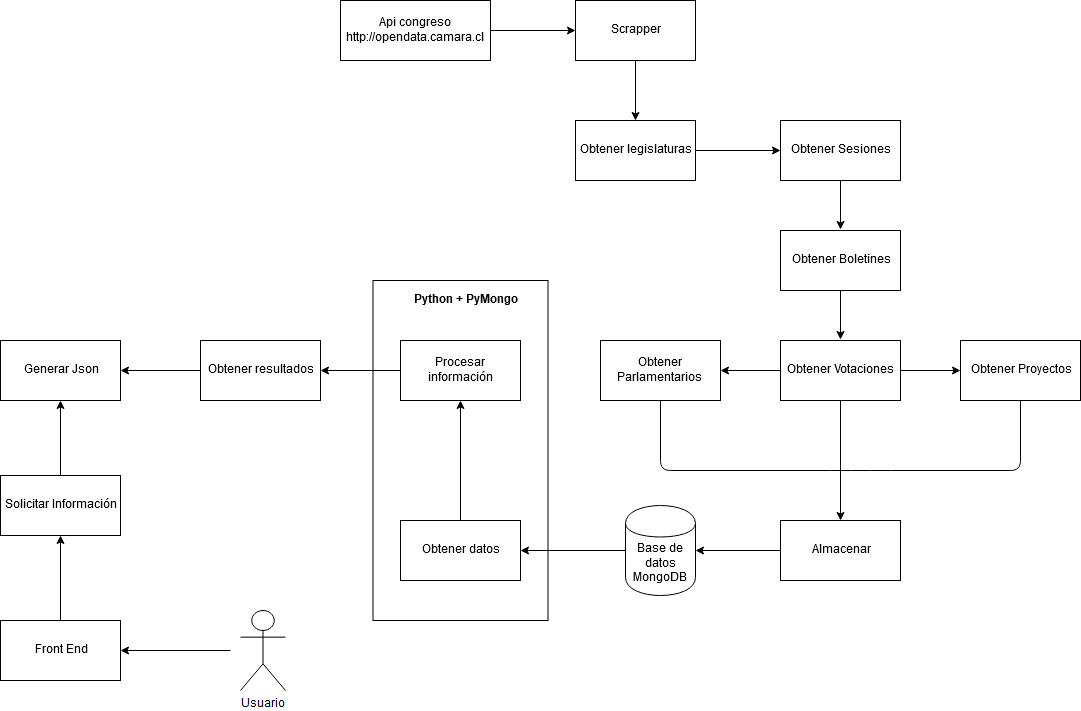

The diagram above was exported from draw.io. Its source (the exported page's mxGraphModel, read from the mxfile embedded in the PNG):
<mxGraphModel dx="2889" dy="1153" grid="1" gridSize="10" guides="1" tooltips="1" connect="1" arrows="1" fold="1" page="1" pageScale="1" pageWidth="827" pageHeight="1169" math="0" shadow="0">
  <root>
    <mxCell id="0" />
    <mxCell id="1" parent="0" />
    <mxCell id="gQWOdMEop-P-W6lopRdj-1" value="Api congreso http://opendata.camara.cl" style="rounded=0;whiteSpace=wrap;html=1;" vertex="1" parent="1">
      <mxGeometry x="80" y="280" width="150" height="60" as="geometry" />
    </mxCell>
    <mxCell id="gQWOdMEop-P-W6lopRdj-2" value="" style="endArrow=classic;html=1;exitX=1;exitY=0.5;exitDx=0;exitDy=0;entryX=0;entryY=0.5;entryDx=0;entryDy=0;" edge="1" parent="1" source="gQWOdMEop-P-W6lopRdj-1" target="gQWOdMEop-P-W6lopRdj-3">
      <mxGeometry width="50" height="50" relative="1" as="geometry">
        <mxPoint x="300" y="290" as="sourcePoint" />
        <mxPoint x="375" y="280" as="targetPoint" />
      </mxGeometry>
    </mxCell>
    <mxCell id="gQWOdMEop-P-W6lopRdj-3" value="&lt;div&gt;Scrapper&lt;/div&gt;" style="rounded=0;whiteSpace=wrap;html=1;" vertex="1" parent="1">
      <mxGeometry x="315" y="280" width="120" height="60" as="geometry" />
    </mxCell>
    <mxCell id="gQWOdMEop-P-W6lopRdj-4" value="" style="endArrow=classic;html=1;exitX=0.5;exitY=1;exitDx=0;exitDy=0;" edge="1" parent="1" source="gQWOdMEop-P-W6lopRdj-3">
      <mxGeometry width="50" height="50" relative="1" as="geometry">
        <mxPoint x="360" y="390" as="sourcePoint" />
        <mxPoint x="375" y="400" as="targetPoint" />
      </mxGeometry>
    </mxCell>
    <mxCell id="gQWOdMEop-P-W6lopRdj-5" value="&lt;div&gt;Obtener legislaturas&lt;/div&gt;" style="rounded=0;whiteSpace=wrap;html=1;" vertex="1" parent="1">
      <mxGeometry x="315" y="400" width="120" height="60" as="geometry" />
    </mxCell>
    <mxCell id="gQWOdMEop-P-W6lopRdj-6" value="" style="endArrow=classic;html=1;exitX=1;exitY=0.5;exitDx=0;exitDy=0;" edge="1" parent="1" source="gQWOdMEop-P-W6lopRdj-5">
      <mxGeometry width="50" height="50" relative="1" as="geometry">
        <mxPoint x="430" y="460" as="sourcePoint" />
        <mxPoint x="520" y="430" as="targetPoint" />
      </mxGeometry>
    </mxCell>
    <mxCell id="gQWOdMEop-P-W6lopRdj-7" value="&lt;div&gt;Obtener Sesiones&lt;/div&gt;" style="rounded=0;whiteSpace=wrap;html=1;" vertex="1" parent="1">
      <mxGeometry x="520" y="400" width="120" height="60" as="geometry" />
    </mxCell>
    <mxCell id="gQWOdMEop-P-W6lopRdj-8" value="&lt;div&gt;Obtener Boletines&lt;/div&gt;" style="rounded=0;whiteSpace=wrap;html=1;" vertex="1" parent="1">
      <mxGeometry x="520" y="510" width="120" height="60" as="geometry" />
    </mxCell>
    <mxCell id="gQWOdMEop-P-W6lopRdj-9" value="" style="endArrow=classic;html=1;exitX=0.5;exitY=1;exitDx=0;exitDy=0;" edge="1" parent="1" source="gQWOdMEop-P-W6lopRdj-7">
      <mxGeometry width="50" height="50" relative="1" as="geometry">
        <mxPoint x="570" y="460" as="sourcePoint" />
        <mxPoint x="580" y="509" as="targetPoint" />
      </mxGeometry>
    </mxCell>
    <mxCell id="gQWOdMEop-P-W6lopRdj-10" value="&lt;div&gt;Obtener Votaciones&lt;br&gt;&lt;/div&gt;" style="rounded=0;whiteSpace=wrap;html=1;" vertex="1" parent="1">
      <mxGeometry x="520" y="620" width="120" height="60" as="geometry" />
    </mxCell>
    <mxCell id="gQWOdMEop-P-W6lopRdj-11" value="Obtener Proyectos" style="rounded=0;whiteSpace=wrap;html=1;" vertex="1" parent="1">
      <mxGeometry x="700" y="620" width="120" height="60" as="geometry" />
    </mxCell>
    <mxCell id="gQWOdMEop-P-W6lopRdj-12" value="" style="endArrow=classic;html=1;exitX=0.5;exitY=1;exitDx=0;exitDy=0;" edge="1" parent="1">
      <mxGeometry width="50" height="50" relative="1" as="geometry">
        <mxPoint x="580" y="570" as="sourcePoint" />
        <mxPoint x="580" y="619" as="targetPoint" />
      </mxGeometry>
    </mxCell>
    <mxCell id="gQWOdMEop-P-W6lopRdj-13" value="" style="endArrow=classic;html=1;exitX=1;exitY=0.5;exitDx=0;exitDy=0;entryX=0;entryY=0.5;entryDx=0;entryDy=0;" edge="1" parent="1" source="gQWOdMEop-P-W6lopRdj-10" target="gQWOdMEop-P-W6lopRdj-11">
      <mxGeometry width="50" height="50" relative="1" as="geometry">
        <mxPoint x="640" y="640" as="sourcePoint" />
        <mxPoint x="640" y="689" as="targetPoint" />
      </mxGeometry>
    </mxCell>
    <mxCell id="gQWOdMEop-P-W6lopRdj-14" value="&lt;div&gt;Obtener Parlamentarios&lt;br&gt;&lt;/div&gt;" style="rounded=0;whiteSpace=wrap;html=1;" vertex="1" parent="1">
      <mxGeometry x="340" y="620" width="120" height="60" as="geometry" />
    </mxCell>
    <mxCell id="gQWOdMEop-P-W6lopRdj-15" value="" style="endArrow=classic;html=1;exitX=0;exitY=0.5;exitDx=0;exitDy=0;entryX=1;entryY=0.5;entryDx=0;entryDy=0;" edge="1" parent="1" source="gQWOdMEop-P-W6lopRdj-10" target="gQWOdMEop-P-W6lopRdj-14">
      <mxGeometry width="50" height="50" relative="1" as="geometry">
        <mxPoint x="489.5" y="650" as="sourcePoint" />
        <mxPoint x="489.5" y="699" as="targetPoint" />
      </mxGeometry>
    </mxCell>
    <mxCell id="gQWOdMEop-P-W6lopRdj-16" value="" style="endArrow=classic;html=1;" edge="1" parent="1">
      <mxGeometry width="50" height="50" relative="1" as="geometry">
        <mxPoint x="580" y="750" as="sourcePoint" />
        <mxPoint x="580" y="800" as="targetPoint" />
      </mxGeometry>
    </mxCell>
    <mxCell id="gQWOdMEop-P-W6lopRdj-18" value="" style="endArrow=none;html=1;entryX=0.5;entryY=1;entryDx=0;entryDy=0;exitX=0.5;exitY=1;exitDx=0;exitDy=0;" edge="1" parent="1" source="gQWOdMEop-P-W6lopRdj-11" target="gQWOdMEop-P-W6lopRdj-14">
      <mxGeometry width="50" height="50" relative="1" as="geometry">
        <mxPoint x="580" y="750" as="sourcePoint" />
        <mxPoint x="430" y="680" as="targetPoint" />
        <Array as="points">
          <mxPoint x="760" y="750" />
          <mxPoint x="620" y="750" />
          <mxPoint x="580" y="750" />
          <mxPoint x="400" y="750" />
        </Array>
      </mxGeometry>
    </mxCell>
    <mxCell id="gQWOdMEop-P-W6lopRdj-20" value="" style="endArrow=none;html=1;entryX=0.5;entryY=1;entryDx=0;entryDy=0;" edge="1" parent="1" target="gQWOdMEop-P-W6lopRdj-10">
      <mxGeometry width="50" height="50" relative="1" as="geometry">
        <mxPoint x="580" y="750" as="sourcePoint" />
        <mxPoint x="610" y="680" as="targetPoint" />
      </mxGeometry>
    </mxCell>
    <mxCell id="gQWOdMEop-P-W6lopRdj-21" value="Almacenar" style="rounded=0;whiteSpace=wrap;html=1;" vertex="1" parent="1">
      <mxGeometry x="520" y="800" width="120" height="60" as="geometry" />
    </mxCell>
    <mxCell id="gQWOdMEop-P-W6lopRdj-23" value="" style="endArrow=classic;html=1;exitX=0;exitY=0.5;exitDx=0;exitDy=0;entryX=1;entryY=0.5;entryDx=0;entryDy=0;" edge="1" parent="1" source="gQWOdMEop-P-W6lopRdj-21" target="gQWOdMEop-P-W6lopRdj-34">
      <mxGeometry width="50" height="50" relative="1" as="geometry">
        <mxPoint x="290" y="940" as="sourcePoint" />
        <mxPoint x="460" y="830" as="targetPoint" />
      </mxGeometry>
    </mxCell>
    <mxCell id="gQWOdMEop-P-W6lopRdj-27" value="" style="endArrow=classic;html=1;exitX=0;exitY=0.5;exitDx=0;exitDy=0;entryX=1;entryY=0.5;entryDx=0;entryDy=0;" edge="1" parent="1" source="gQWOdMEop-P-W6lopRdj-34" target="gQWOdMEop-P-W6lopRdj-28">
      <mxGeometry width="50" height="50" relative="1" as="geometry">
        <mxPoint x="345" y="830" as="sourcePoint" />
        <mxPoint x="210" y="830" as="targetPoint" />
      </mxGeometry>
    </mxCell>
    <mxCell id="gQWOdMEop-P-W6lopRdj-28" value="Obtener datos" style="rounded=0;whiteSpace=wrap;html=1;" vertex="1" parent="1">
      <mxGeometry x="140" y="800" width="120" height="60" as="geometry" />
    </mxCell>
    <mxCell id="gQWOdMEop-P-W6lopRdj-32" value="Procesar información" style="rounded=0;whiteSpace=wrap;html=1;" vertex="1" parent="1">
      <mxGeometry x="140" y="620" width="120" height="60" as="geometry" />
    </mxCell>
    <mxCell id="gQWOdMEop-P-W6lopRdj-33" value="" style="endArrow=classic;html=1;entryX=0.5;entryY=1;entryDx=0;entryDy=0;exitX=0.5;exitY=0;exitDx=0;exitDy=0;" edge="1" parent="1" source="gQWOdMEop-P-W6lopRdj-28" target="gQWOdMEop-P-W6lopRdj-32">
      <mxGeometry width="50" height="50" relative="1" as="geometry">
        <mxPoint x="180" y="800" as="sourcePoint" />
        <mxPoint x="230" y="750" as="targetPoint" />
      </mxGeometry>
    </mxCell>
    <mxCell id="gQWOdMEop-P-W6lopRdj-34" value="Base de datos MongoDB" style="shape=cylinder;whiteSpace=wrap;html=1;boundedLbl=1;backgroundOutline=1;" vertex="1" parent="1">
      <mxGeometry x="365" y="785" width="70" height="90" as="geometry" />
    </mxCell>
    <mxCell id="gQWOdMEop-P-W6lopRdj-35" value="" style="endArrow=classic;html=1;exitX=0;exitY=0.5;exitDx=0;exitDy=0;" edge="1" parent="1" source="gQWOdMEop-P-W6lopRdj-32">
      <mxGeometry width="50" height="50" relative="1" as="geometry">
        <mxPoint x="70" y="670" as="sourcePoint" />
        <mxPoint x="60" y="650" as="targetPoint" />
      </mxGeometry>
    </mxCell>
    <mxCell id="gQWOdMEop-P-W6lopRdj-37" value="Obtener resultados" style="rounded=0;whiteSpace=wrap;html=1;" vertex="1" parent="1">
      <mxGeometry x="-60" y="620" width="120" height="60" as="geometry" />
    </mxCell>
    <mxCell id="gQWOdMEop-P-W6lopRdj-38" value="Generar Json" style="rounded=0;whiteSpace=wrap;html=1;" vertex="1" parent="1">
      <mxGeometry x="-260" y="620" width="120" height="60" as="geometry" />
    </mxCell>
    <mxCell id="gQWOdMEop-P-W6lopRdj-39" value="" style="endArrow=classic;html=1;exitX=0;exitY=0.5;exitDx=0;exitDy=0;entryX=1;entryY=0.5;entryDx=0;entryDy=0;" edge="1" parent="1" source="gQWOdMEop-P-W6lopRdj-37" target="gQWOdMEop-P-W6lopRdj-38">
      <mxGeometry width="50" height="50" relative="1" as="geometry">
        <mxPoint x="-120" y="670" as="sourcePoint" />
        <mxPoint x="-70" y="620" as="targetPoint" />
      </mxGeometry>
    </mxCell>
    <mxCell id="gQWOdMEop-P-W6lopRdj-40" value="Solicitar Información" style="rounded=0;whiteSpace=wrap;html=1;" vertex="1" parent="1">
      <mxGeometry x="-260" y="755" width="120" height="60" as="geometry" />
    </mxCell>
    <mxCell id="gQWOdMEop-P-W6lopRdj-41" value="Front End" style="rounded=0;whiteSpace=wrap;html=1;" vertex="1" parent="1">
      <mxGeometry x="-260" y="900" width="120" height="60" as="geometry" />
    </mxCell>
    <mxCell id="gQWOdMEop-P-W6lopRdj-42" value="Usuario" style="shape=umlActor;verticalLabelPosition=bottom;labelBackgroundColor=#ffffff;verticalAlign=top;html=1;outlineConnect=0;" vertex="1" parent="1">
      <mxGeometry x="-20" y="890" width="45" height="80" as="geometry" />
    </mxCell>
    <mxCell id="gQWOdMEop-P-W6lopRdj-43" value="" style="endArrow=classic;html=1;entryX=1;entryY=0.5;entryDx=0;entryDy=0;" edge="1" parent="1" target="gQWOdMEop-P-W6lopRdj-41">
      <mxGeometry width="50" height="50" relative="1" as="geometry">
        <mxPoint x="-30" y="930" as="sourcePoint" />
        <mxPoint x="-30" y="910" as="targetPoint" />
      </mxGeometry>
    </mxCell>
    <mxCell id="gQWOdMEop-P-W6lopRdj-44" value="" style="endArrow=classic;html=1;exitX=0.5;exitY=0;exitDx=0;exitDy=0;entryX=0.5;entryY=1;entryDx=0;entryDy=0;" edge="1" parent="1" source="gQWOdMEop-P-W6lopRdj-41" target="gQWOdMEop-P-W6lopRdj-40">
      <mxGeometry width="50" height="50" relative="1" as="geometry">
        <mxPoint x="-200" y="890" as="sourcePoint" />
        <mxPoint x="-150" y="840" as="targetPoint" />
      </mxGeometry>
    </mxCell>
    <mxCell id="gQWOdMEop-P-W6lopRdj-45" value="" style="endArrow=classic;html=1;exitX=0.5;exitY=0;exitDx=0;exitDy=0;entryX=0.5;entryY=1;entryDx=0;entryDy=0;" edge="1" parent="1" source="gQWOdMEop-P-W6lopRdj-40" target="gQWOdMEop-P-W6lopRdj-38">
      <mxGeometry width="50" height="50" relative="1" as="geometry">
        <mxPoint x="-180" y="750" as="sourcePoint" />
        <mxPoint x="-130" y="700" as="targetPoint" />
      </mxGeometry>
    </mxCell>
    <mxCell id="gQWOdMEop-P-W6lopRdj-46" value="" style="rounded=0;whiteSpace=wrap;html=1;fillColor=none;" vertex="1" parent="1">
      <mxGeometry x="112.5" y="560" width="175" height="340" as="geometry" />
    </mxCell>
    <mxCell id="gQWOdMEop-P-W6lopRdj-47" value="&lt;b&gt;Python + PyMongo&lt;/b&gt;" style="text;html=1;strokeColor=none;fillColor=none;align=center;verticalAlign=middle;whiteSpace=wrap;rounded=0;" vertex="1" parent="1">
      <mxGeometry x="150" y="570" width="110" height="20" as="geometry" />
    </mxCell>
  </root>
</mxGraphModel>